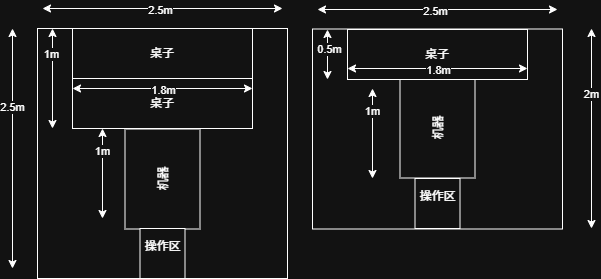

The diagram above was exported from draw.io. Its source (the exported page's mxGraphModel, read from the mxfile embedded in the PNG):
<mxGraphModel dx="923" dy="584" grid="1" gridSize="10" guides="1" tooltips="1" connect="1" arrows="1" fold="1" page="1" pageScale="1" pageWidth="700" pageHeight="1000" math="0" shadow="0">
  <root>
    <mxCell id="0" />
    <mxCell id="1" parent="0" />
    <mxCell id="QgqbaAy0OsrkQTlKKHhq-11" value="" style="endArrow=classic;startArrow=classic;html=1;rounded=0;" parent="1" edge="1">
      <mxGeometry width="50" height="50" relative="1" as="geometry">
        <mxPoint x="60" y="600" as="sourcePoint" />
        <mxPoint x="60" y="360" as="targetPoint" />
      </mxGeometry>
    </mxCell>
    <mxCell id="QgqbaAy0OsrkQTlKKHhq-12" value="2.5&lt;span style=&quot;background-color: light-dark(#ffffff, var(--ge-dark-color, #121212)); color: light-dark(rgb(0, 0, 0), rgb(255, 255, 255));&quot;&gt;m&lt;/span&gt;" style="edgeLabel;html=1;align=center;verticalAlign=middle;resizable=0;points=[];" parent="QgqbaAy0OsrkQTlKKHhq-11" vertex="1" connectable="0">
      <mxGeometry x="0.3474" y="1" relative="1" as="geometry">
        <mxPoint as="offset" />
      </mxGeometry>
    </mxCell>
    <mxCell id="QgqbaAy0OsrkQTlKKHhq-34" value="" style="group" parent="1" vertex="1" connectable="0">
      <mxGeometry x="84.99999999999999" y="340" width="250" height="270" as="geometry" />
    </mxCell>
    <mxCell id="QgqbaAy0OsrkQTlKKHhq-1" value="" style="rounded=0;whiteSpace=wrap;html=1;rotation=90;movable=1;resizable=1;rotatable=1;deletable=1;editable=1;locked=0;connectable=1;" parent="QgqbaAy0OsrkQTlKKHhq-34" vertex="1">
      <mxGeometry x="1.4210854715202004e-14" y="20" width="250" height="250" as="geometry" />
    </mxCell>
    <mxCell id="QgqbaAy0OsrkQTlKKHhq-2" value="桌子" style="rounded=0;whiteSpace=wrap;html=1;movable=1;resizable=1;rotatable=1;deletable=1;editable=1;locked=0;connectable=1;" parent="QgqbaAy0OsrkQTlKKHhq-34" vertex="1">
      <mxGeometry x="35.000000000000014" y="70" width="180" height="50" as="geometry" />
    </mxCell>
    <mxCell id="QgqbaAy0OsrkQTlKKHhq-6" value="" style="endArrow=classic;startArrow=classic;html=1;rounded=0;movable=1;resizable=1;rotatable=1;deletable=1;editable=1;locked=0;connectable=1;" parent="QgqbaAy0OsrkQTlKKHhq-34" edge="1">
      <mxGeometry width="50" height="50" relative="1" as="geometry">
        <mxPoint x="35.000000000000014" y="80" as="sourcePoint" />
        <mxPoint x="215" y="80" as="targetPoint" />
      </mxGeometry>
    </mxCell>
    <mxCell id="QgqbaAy0OsrkQTlKKHhq-7" value="1.8m" style="edgeLabel;html=1;align=center;verticalAlign=middle;resizable=1;points=[];movable=1;rotatable=1;deletable=1;editable=1;locked=0;connectable=1;" parent="QgqbaAy0OsrkQTlKKHhq-6" vertex="1" connectable="0">
      <mxGeometry x="0.1746" y="-1" relative="1" as="geometry">
        <mxPoint x="-16" as="offset" />
      </mxGeometry>
    </mxCell>
    <mxCell id="QgqbaAy0OsrkQTlKKHhq-8" value="" style="endArrow=classic;startArrow=classic;html=1;rounded=0;movable=1;resizable=1;rotatable=1;deletable=1;editable=1;locked=0;connectable=1;" parent="QgqbaAy0OsrkQTlKKHhq-34" edge="1">
      <mxGeometry width="50" height="50" relative="1" as="geometry">
        <mxPoint x="5.000000000000014" as="sourcePoint" />
        <mxPoint x="245" as="targetPoint" />
      </mxGeometry>
    </mxCell>
    <mxCell id="QgqbaAy0OsrkQTlKKHhq-10" value="2.5m" style="edgeLabel;html=1;align=center;verticalAlign=middle;resizable=1;points=[];movable=1;rotatable=1;deletable=1;editable=1;locked=0;connectable=1;" parent="QgqbaAy0OsrkQTlKKHhq-8" vertex="1" connectable="0">
      <mxGeometry x="-0.0229" y="-1" relative="1" as="geometry">
        <mxPoint as="offset" />
      </mxGeometry>
    </mxCell>
    <mxCell id="QgqbaAy0OsrkQTlKKHhq-13" value="" style="endArrow=classic;startArrow=classic;html=1;rounded=0;movable=1;resizable=1;rotatable=1;deletable=1;editable=1;locked=0;connectable=1;" parent="QgqbaAy0OsrkQTlKKHhq-34" edge="1">
      <mxGeometry width="50" height="50" relative="1" as="geometry">
        <mxPoint x="15.000000000000014" y="120" as="sourcePoint" />
        <mxPoint x="15.000000000000014" y="20" as="targetPoint" />
      </mxGeometry>
    </mxCell>
    <mxCell id="QgqbaAy0OsrkQTlKKHhq-15" value="1m" style="edgeLabel;html=1;align=center;verticalAlign=middle;resizable=1;points=[];movable=1;rotatable=1;deletable=1;editable=1;locked=0;connectable=1;" parent="QgqbaAy0OsrkQTlKKHhq-13" vertex="1" connectable="0">
      <mxGeometry x="0.5006" y="2" relative="1" as="geometry">
        <mxPoint as="offset" />
      </mxGeometry>
    </mxCell>
    <mxCell id="QgqbaAy0OsrkQTlKKHhq-16" value="机器" style="whiteSpace=wrap;html=1;rotation=-90;movable=1;resizable=1;rotatable=1;deletable=1;editable=1;locked=0;connectable=1;" parent="QgqbaAy0OsrkQTlKKHhq-34" vertex="1">
      <mxGeometry x="75.00000000000001" y="133" width="100" height="75" as="geometry" />
    </mxCell>
    <mxCell id="QgqbaAy0OsrkQTlKKHhq-17" value="桌子" style="rounded=0;whiteSpace=wrap;html=1;movable=1;resizable=1;rotatable=1;deletable=1;editable=1;locked=0;connectable=1;" parent="QgqbaAy0OsrkQTlKKHhq-34" vertex="1">
      <mxGeometry x="35.000000000000014" y="20" width="180" height="50" as="geometry" />
    </mxCell>
    <mxCell id="QgqbaAy0OsrkQTlKKHhq-19" value="操作区&lt;div&gt;&lt;br&gt;&lt;/div&gt;" style="rounded=0;whiteSpace=wrap;html=1;movable=1;resizable=1;rotatable=1;deletable=1;editable=1;locked=0;connectable=1;" parent="QgqbaAy0OsrkQTlKKHhq-34" vertex="1">
      <mxGeometry x="102.50000000000001" y="220" width="45" height="50" as="geometry" />
    </mxCell>
    <mxCell id="QgqbaAy0OsrkQTlKKHhq-41" value="" style="endArrow=classic;startArrow=classic;html=1;rounded=0;" parent="QgqbaAy0OsrkQTlKKHhq-34" edge="1">
      <mxGeometry width="50" height="50" relative="1" as="geometry">
        <mxPoint x="65.00000000000001" y="210" as="sourcePoint" />
        <mxPoint x="65.00000000000001" y="120" as="targetPoint" />
      </mxGeometry>
    </mxCell>
    <mxCell id="QgqbaAy0OsrkQTlKKHhq-42" value="1m" style="edgeLabel;html=1;align=center;verticalAlign=middle;resizable=0;points=[];" parent="QgqbaAy0OsrkQTlKKHhq-41" vertex="1" connectable="0">
      <mxGeometry x="0.5156" y="1" relative="1" as="geometry">
        <mxPoint as="offset" />
      </mxGeometry>
    </mxCell>
    <mxCell id="QgqbaAy0OsrkQTlKKHhq-35" value="" style="endArrow=classic;startArrow=classic;html=1;rounded=0;" parent="1" edge="1">
      <mxGeometry width="50" height="50" relative="1" as="geometry">
        <mxPoint x="639" y="560" as="sourcePoint" />
        <mxPoint x="639" y="360" as="targetPoint" />
      </mxGeometry>
    </mxCell>
    <mxCell id="QgqbaAy0OsrkQTlKKHhq-36" value="2&lt;span style=&quot;background-color: light-dark(#ffffff, var(--ge-dark-color, #121212)); color: light-dark(rgb(0, 0, 0), rgb(255, 255, 255));&quot;&gt;m&lt;/span&gt;" style="edgeLabel;html=1;align=center;verticalAlign=middle;resizable=0;points=[];" parent="QgqbaAy0OsrkQTlKKHhq-35" vertex="1" connectable="0">
      <mxGeometry x="0.3474" y="1" relative="1" as="geometry">
        <mxPoint as="offset" />
      </mxGeometry>
    </mxCell>
    <mxCell id="QgqbaAy0OsrkQTlKKHhq-20" value="" style="rounded=0;whiteSpace=wrap;html=1;rotation=90;movable=0;resizable=0;rotatable=0;deletable=0;editable=0;locked=1;connectable=0;" parent="1" vertex="1">
      <mxGeometry x="385" y="335.5" width="200" height="250" as="geometry" />
    </mxCell>
    <mxCell id="QgqbaAy0OsrkQTlKKHhq-24" value="" style="endArrow=classic;startArrow=classic;html=1;rounded=0;movable=0;resizable=0;rotatable=0;deletable=0;editable=0;locked=1;connectable=0;" parent="1" edge="1">
      <mxGeometry width="50" height="50" relative="1" as="geometry">
        <mxPoint x="365" y="341" as="sourcePoint" />
        <mxPoint x="605" y="341" as="targetPoint" />
      </mxGeometry>
    </mxCell>
    <mxCell id="QgqbaAy0OsrkQTlKKHhq-25" value="2.5m" style="edgeLabel;html=1;align=center;verticalAlign=middle;resizable=0;points=[];movable=0;rotatable=0;deletable=0;editable=0;locked=1;connectable=0;" parent="QgqbaAy0OsrkQTlKKHhq-24" vertex="1" connectable="0">
      <mxGeometry x="-0.0229" y="-1" relative="1" as="geometry">
        <mxPoint as="offset" />
      </mxGeometry>
    </mxCell>
    <mxCell id="QgqbaAy0OsrkQTlKKHhq-28" value="" style="endArrow=classic;startArrow=classic;html=1;rounded=0;movable=1;resizable=1;rotatable=1;deletable=1;editable=1;locked=0;connectable=1;" parent="1" edge="1">
      <mxGeometry width="50" height="50" relative="1" as="geometry">
        <mxPoint x="375" y="411" as="sourcePoint" />
        <mxPoint x="375" y="361" as="targetPoint" />
      </mxGeometry>
    </mxCell>
    <mxCell id="QgqbaAy0OsrkQTlKKHhq-40" value="0.5m" style="edgeLabel;html=1;align=center;verticalAlign=middle;resizable=0;points=[];" parent="QgqbaAy0OsrkQTlKKHhq-28" vertex="1" connectable="0">
      <mxGeometry x="0.232" y="-1" relative="1" as="geometry">
        <mxPoint as="offset" />
      </mxGeometry>
    </mxCell>
    <mxCell id="QgqbaAy0OsrkQTlKKHhq-30" value="机器" style="whiteSpace=wrap;html=1;rotation=-90;movable=0;resizable=0;rotatable=0;deletable=0;editable=0;locked=1;connectable=0;" parent="1" vertex="1">
      <mxGeometry x="435" y="422" width="100" height="75" as="geometry" />
    </mxCell>
    <mxCell id="QgqbaAy0OsrkQTlKKHhq-31" value="桌子" style="rounded=0;whiteSpace=wrap;html=1;movable=0;resizable=0;rotatable=0;deletable=0;editable=0;locked=1;connectable=0;" parent="1" vertex="1">
      <mxGeometry x="395" y="361" width="180" height="50" as="geometry" />
    </mxCell>
    <mxCell id="QgqbaAy0OsrkQTlKKHhq-32" value="操作区&lt;div&gt;&lt;br&gt;&lt;/div&gt;" style="rounded=0;whiteSpace=wrap;html=1;movable=0;resizable=0;rotatable=0;deletable=0;editable=0;locked=1;connectable=0;" parent="1" vertex="1">
      <mxGeometry x="462.5" y="510" width="45" height="50" as="geometry" />
    </mxCell>
    <mxCell id="QgqbaAy0OsrkQTlKKHhq-22" value="" style="endArrow=classic;startArrow=classic;html=1;rounded=0;movable=1;resizable=1;rotatable=1;deletable=1;editable=1;locked=0;connectable=1;" parent="1" edge="1">
      <mxGeometry width="50" height="50" relative="1" as="geometry">
        <mxPoint x="395" y="400" as="sourcePoint" />
        <mxPoint x="575" y="400" as="targetPoint" />
      </mxGeometry>
    </mxCell>
    <mxCell id="QgqbaAy0OsrkQTlKKHhq-23" value="1.8m" style="edgeLabel;html=1;align=center;verticalAlign=middle;resizable=1;points=[];movable=1;rotatable=1;deletable=1;editable=1;locked=0;connectable=1;" parent="QgqbaAy0OsrkQTlKKHhq-22" vertex="1" connectable="0">
      <mxGeometry x="0.1746" y="-1" relative="1" as="geometry">
        <mxPoint x="-16" as="offset" />
      </mxGeometry>
    </mxCell>
    <mxCell id="QgqbaAy0OsrkQTlKKHhq-37" value="" style="endArrow=classic;startArrow=classic;html=1;rounded=0;" parent="1" edge="1">
      <mxGeometry width="50" height="50" relative="1" as="geometry">
        <mxPoint x="420" y="510" as="sourcePoint" />
        <mxPoint x="420" y="420" as="targetPoint" />
      </mxGeometry>
    </mxCell>
    <mxCell id="QgqbaAy0OsrkQTlKKHhq-38" value="1m" style="edgeLabel;html=1;align=center;verticalAlign=middle;resizable=0;points=[];" parent="QgqbaAy0OsrkQTlKKHhq-37" vertex="1" connectable="0">
      <mxGeometry x="0.5156" y="1" relative="1" as="geometry">
        <mxPoint as="offset" />
      </mxGeometry>
    </mxCell>
  </root>
</mxGraphModel>